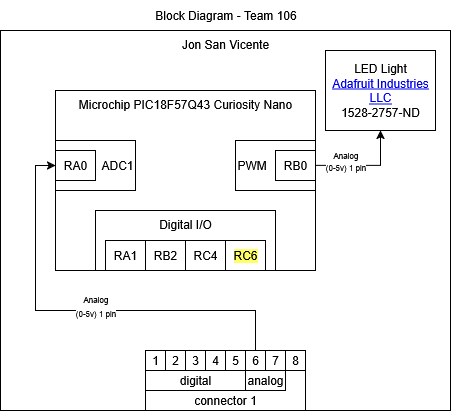

The diagram above was exported from draw.io. Its source (the exported page's mxGraphModel, read from the mxfile embedded in the PNG):
<mxGraphModel dx="649" dy="394" grid="1" gridSize="10" guides="1" tooltips="1" connect="1" arrows="1" fold="1" page="1" pageScale="1" pageWidth="850" pageHeight="1100" math="0" shadow="0">
  <root>
    <mxCell id="0" />
    <mxCell id="1" parent="0" />
    <mxCell id="pMjSgyvro-ltIxh5iNOB-1" value="Jon San Vicente" style="rounded=0;whiteSpace=wrap;html=1;fillColor=none;verticalAlign=top;" vertex="1" parent="1">
      <mxGeometry x="215" y="150" width="450" height="380" as="geometry" />
    </mxCell>
    <mxCell id="pMjSgyvro-ltIxh5iNOB-2" value="Microchip PIC18F57Q43 Curiosity Nano" style="rounded=0;whiteSpace=wrap;html=1;verticalAlign=top;fillColor=none;movable=1;resizable=1;rotatable=1;deletable=1;editable=1;locked=0;connectable=1;" vertex="1" parent="1">
      <mxGeometry x="270" y="210" width="260" height="180" as="geometry" />
    </mxCell>
    <mxCell id="pMjSgyvro-ltIxh5iNOB-3" value="Digital I/O" style="rounded=0;whiteSpace=wrap;html=1;fillColor=none;verticalAlign=top;" vertex="1" parent="1">
      <mxGeometry x="310" y="330" width="180" height="60" as="geometry" />
    </mxCell>
    <mxCell id="pMjSgyvro-ltIxh5iNOB-4" style="edgeStyle=orthogonalEdgeStyle;rounded=0;orthogonalLoop=1;jettySize=auto;html=1;exitX=0.5;exitY=0;exitDx=0;exitDy=0;entryX=0;entryY=0.5;entryDx=0;entryDy=0;" edge="1" parent="1" source="pMjSgyvro-ltIxh5iNOB-19" target="pMjSgyvro-ltIxh5iNOB-10">
      <mxGeometry relative="1" as="geometry">
        <mxPoint x="330" y="490" as="sourcePoint" />
        <Array as="points">
          <mxPoint x="470" y="470" />
          <mxPoint x="470" y="430" />
          <mxPoint x="250" y="430" />
          <mxPoint x="250" y="285" />
        </Array>
      </mxGeometry>
    </mxCell>
    <mxCell id="pMjSgyvro-ltIxh5iNOB-5" value="ADC1" style="rounded=0;whiteSpace=wrap;html=1;align=right;" vertex="1" parent="1">
      <mxGeometry x="270" y="260" width="80" height="50" as="geometry" />
    </mxCell>
    <mxCell id="pMjSgyvro-ltIxh5iNOB-6" value="RA1" style="rounded=0;whiteSpace=wrap;html=1;" vertex="1" parent="1">
      <mxGeometry x="320" y="360" width="40" height="30" as="geometry" />
    </mxCell>
    <mxCell id="pMjSgyvro-ltIxh5iNOB-7" value="&lt;div&gt;RB2&lt;/div&gt;" style="rounded=0;whiteSpace=wrap;html=1;" vertex="1" parent="1">
      <mxGeometry x="360" y="360" width="40" height="30" as="geometry" />
    </mxCell>
    <mxCell id="pMjSgyvro-ltIxh5iNOB-8" value="RC4" style="rounded=0;whiteSpace=wrap;html=1;" vertex="1" parent="1">
      <mxGeometry x="400" y="360" width="40" height="30" as="geometry" />
    </mxCell>
    <mxCell id="pMjSgyvro-ltIxh5iNOB-9" value="&lt;span style=&quot;background-color: rgb(255, 255, 102);&quot;&gt;RC6&lt;/span&gt;" style="rounded=0;whiteSpace=wrap;html=1;labelBackgroundColor=none;" vertex="1" parent="1">
      <mxGeometry x="440" y="360" width="40" height="30" as="geometry" />
    </mxCell>
    <mxCell id="pMjSgyvro-ltIxh5iNOB-10" value="RA0" style="rounded=0;whiteSpace=wrap;html=1;" vertex="1" parent="1">
      <mxGeometry x="270" y="270" width="40" height="30" as="geometry" />
    </mxCell>
    <mxCell id="pMjSgyvro-ltIxh5iNOB-11" value="PWM" style="rounded=0;whiteSpace=wrap;html=1;align=left;" vertex="1" parent="1">
      <mxGeometry x="450" y="260" width="80" height="50" as="geometry" />
    </mxCell>
    <mxCell id="pMjSgyvro-ltIxh5iNOB-12" value="RB0" style="rounded=0;whiteSpace=wrap;html=1;" vertex="1" parent="1">
      <mxGeometry x="490" y="270" width="40" height="30" as="geometry" />
    </mxCell>
    <mxCell id="pMjSgyvro-ltIxh5iNOB-13" value="&lt;div&gt;LED Light&lt;/div&gt;&lt;div&gt;&lt;div&gt;&lt;a class=&quot;tss-css-nrm999-anchor&quot; rel=&quot;noopener noreferrer&quot; href=&quot;https://www.digikey.com/en/supplier-centers/adafruit&quot; target=&quot;_blank&quot;&gt;Adafruit Industries LLC&lt;/a&gt;&lt;/div&gt;&lt;div&gt;&lt;div class=&quot;tss-css-ly3tuf-preserveDirection&quot;&gt;1528-2757-ND&lt;/div&gt;&lt;/div&gt;&lt;/div&gt;" style="rounded=0;whiteSpace=wrap;html=1;" vertex="1" parent="1">
      <mxGeometry x="540" y="170" width="110" height="80" as="geometry" />
    </mxCell>
    <mxCell id="pMjSgyvro-ltIxh5iNOB-14" value="" style="group" connectable="0" vertex="1" parent="1">
      <mxGeometry x="360" y="470" width="160" height="60" as="geometry" />
    </mxCell>
    <mxCell id="pMjSgyvro-ltIxh5iNOB-15" value="connector 1" style="rounded=0;whiteSpace=wrap;html=1;verticalAlign=bottom;" vertex="1" parent="pMjSgyvro-ltIxh5iNOB-14">
      <mxGeometry width="160" height="60" as="geometry" />
    </mxCell>
    <mxCell id="pMjSgyvro-ltIxh5iNOB-16" value="digital" style="rounded=0;whiteSpace=wrap;html=1;verticalAlign=bottom;" vertex="1" parent="pMjSgyvro-ltIxh5iNOB-14">
      <mxGeometry y="20" width="100" height="20" as="geometry" />
    </mxCell>
    <mxCell id="pMjSgyvro-ltIxh5iNOB-17" value="analog" style="rounded=0;whiteSpace=wrap;html=1;verticalAlign=bottom;" vertex="1" parent="pMjSgyvro-ltIxh5iNOB-14">
      <mxGeometry x="100" y="20" width="40" height="20" as="geometry" />
    </mxCell>
    <mxCell id="pMjSgyvro-ltIxh5iNOB-18" value="1" style="rounded=0;whiteSpace=wrap;html=1;" vertex="1" parent="pMjSgyvro-ltIxh5iNOB-14">
      <mxGeometry width="20" height="20" as="geometry" />
    </mxCell>
    <mxCell id="pMjSgyvro-ltIxh5iNOB-19" value="2" style="rounded=0;whiteSpace=wrap;html=1;" vertex="1" parent="pMjSgyvro-ltIxh5iNOB-14">
      <mxGeometry x="20" width="20" height="20" as="geometry" />
    </mxCell>
    <mxCell id="pMjSgyvro-ltIxh5iNOB-20" value="3" style="rounded=0;whiteSpace=wrap;html=1;" vertex="1" parent="pMjSgyvro-ltIxh5iNOB-14">
      <mxGeometry x="40" width="20" height="20" as="geometry" />
    </mxCell>
    <mxCell id="pMjSgyvro-ltIxh5iNOB-21" value="4" style="rounded=0;whiteSpace=wrap;html=1;" vertex="1" parent="pMjSgyvro-ltIxh5iNOB-14">
      <mxGeometry x="60" width="20" height="20" as="geometry" />
    </mxCell>
    <mxCell id="pMjSgyvro-ltIxh5iNOB-22" value="5" style="rounded=0;whiteSpace=wrap;html=1;" vertex="1" parent="pMjSgyvro-ltIxh5iNOB-14">
      <mxGeometry x="80" width="20" height="20" as="geometry" />
    </mxCell>
    <mxCell id="pMjSgyvro-ltIxh5iNOB-23" value="6" style="rounded=0;whiteSpace=wrap;html=1;" vertex="1" parent="pMjSgyvro-ltIxh5iNOB-14">
      <mxGeometry x="100" width="20" height="20" as="geometry" />
    </mxCell>
    <mxCell id="pMjSgyvro-ltIxh5iNOB-24" value="7" style="rounded=0;whiteSpace=wrap;html=1;" vertex="1" parent="pMjSgyvro-ltIxh5iNOB-14">
      <mxGeometry x="120" width="20" height="20" as="geometry" />
    </mxCell>
    <mxCell id="pMjSgyvro-ltIxh5iNOB-25" value="8" style="rounded=0;whiteSpace=wrap;html=1;" vertex="1" parent="pMjSgyvro-ltIxh5iNOB-14">
      <mxGeometry x="140" width="20" height="20" as="geometry" />
    </mxCell>
    <mxCell id="pMjSgyvro-ltIxh5iNOB-38" value="" style="endArrow=classic;html=1;rounded=0;exitX=1;exitY=0.5;exitDx=0;exitDy=0;entryX=0.5;entryY=1;entryDx=0;entryDy=0;" edge="1" parent="1" source="pMjSgyvro-ltIxh5iNOB-12" target="pMjSgyvro-ltIxh5iNOB-13">
      <mxGeometry width="50" height="50" relative="1" as="geometry">
        <mxPoint x="560" y="350" as="sourcePoint" />
        <mxPoint x="610" y="300" as="targetPoint" />
        <Array as="points">
          <mxPoint x="595" y="285" />
        </Array>
      </mxGeometry>
    </mxCell>
    <mxCell id="pMjSgyvro-ltIxh5iNOB-41" value="Block Diagram - Team 106" style="text;html=1;align=center;verticalAlign=middle;resizable=0;points=[];autosize=1;strokeColor=none;fillColor=none;" vertex="1" parent="1">
      <mxGeometry x="360" y="120" width="160" height="30" as="geometry" />
    </mxCell>
    <mxCell id="pMjSgyvro-ltIxh5iNOB-48" value="&lt;span style=&quot;background-color: light-dark(#ffffff, var(--ge-dark-color, #121212));&quot;&gt;&lt;font style=&quot;font-size: 8px;&quot;&gt;Analog&lt;br&gt;(0-5v) 1 pin&lt;/font&gt;&lt;/span&gt;" style="text;html=1;align=center;verticalAlign=middle;resizable=0;points=[];autosize=1;strokeColor=none;fillColor=none;" vertex="1" parent="1">
      <mxGeometry x="280" y="405" width="60" height="40" as="geometry" />
    </mxCell>
    <mxCell id="pMjSgyvro-ltIxh5iNOB-49" value="&lt;div style=&quot;line-height: 100%;&quot;&gt;&lt;div&gt;&lt;font style=&quot;font-size: 8px; background-color: light-dark(#ffffff, var(--ge-dark-color, #121212)); line-height: 100%;&quot;&gt;Analog&lt;/font&gt;&lt;/div&gt;&lt;div&gt;&lt;font style=&quot;font-size: 8px; background-color: light-dark(#ffffff, var(--ge-dark-color, #121212)); line-height: 100%;&quot;&gt;(0-5v) 1 pin&lt;/font&gt;&lt;/div&gt;&lt;/div&gt;" style="text;html=1;align=center;verticalAlign=middle;resizable=0;points=[];autosize=1;strokeColor=none;fillColor=none;" vertex="1" parent="1">
      <mxGeometry x="530" y="260" width="60" height="40" as="geometry" />
    </mxCell>
  </root>
</mxGraphModel>